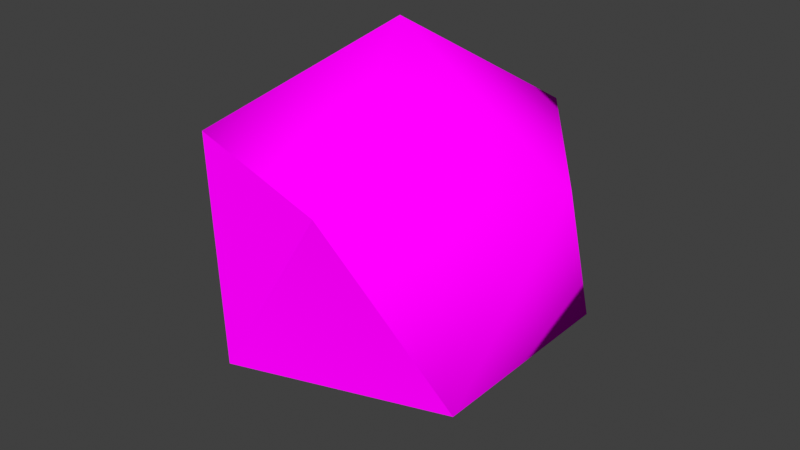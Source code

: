 # Source: head.blend  (saved by Blender 2.93.21; exported with 4.5.12 LTS)
import bpy
from mathutils import Matrix  # noqa: F401  (used for matrix-valued properties, if any)

bpy.ops.wm.read_factory_settings(use_empty=True)
scene = bpy.context.scene
scene.name = 'Scene'

# ---- collections
col_collection = bpy.data.collections.new('Collection'); scene.collection.children.link(col_collection)

# ---- images (referenced by path relative to the original .blend; pixels are not part of the script)
import os
ASSET_DIR = os.environ.get("B2B_ASSET_DIR", "")  # directory of the original .blend (textures are referenced by path, not embedded)
HERE = os.path.dirname(os.path.abspath(__file__))  # packed textures are extracted next to this script under _unpacked/

def load_image(name, relpath, width, height, colorspace="sRGB"):
    """Load a texture the original file referenced (path relative to the .blend, or extracted next to this script)."""
    p = next((c for c in (os.path.join(HERE, relpath), os.path.join(ASSET_DIR, relpath)) if relpath and os.path.exists(c)), "")
    if p:
        img = bpy.data.images.load(p, check_existing=True)
        img.name = name
    else:  # same state as the original file: an image datablock whose file is absent (Cycles renders it pink)
        img = bpy.data.images.new(name, width, height)
        img.source = "FILE"
        img.filepath = "//" + (relpath or name)
    img.colorspace_settings.name = colorspace
    return img
img_untitled = load_image('Untitled', 'head.png', 1024, 1024, 'sRGB')

# ---- materials (node trees are filled in below, after node groups)
mat_head = bpy.data.materials.new('head')
mat_head.use_transparent_shadow = False

# ---- material node trees
mat_head.use_nodes = True; mat_head.node_tree.nodes.clear()
_N = mat_head.node_tree.nodes; _L = mat_head.node_tree.links
n0 = _N.new('ShaderNodeOutputMaterial'); n0.name = 'Material Output'; n0.location = (300, 300)
n1 = _N.new('ShaderNodeBsdfDiffuse'); n1.name = 'Diffuse BSDF'; n1.location = (10, 300)
n1.inputs[1].default_value = 0.5
n2 = _N.new('ShaderNodeTexImage'); n2.name = 'Image Texture'; n2.location = (-180, 280)
n2.image = img_untitled
_L.new(n1.outputs[0], n0.inputs[0])
_L.new(n2.outputs[0], n1.inputs[0])
n0.is_active_output = True

# ---- world
world_world = bpy.data.worlds.new('World'); scene.world = world_world
world_world.use_nodes = True; world_world.node_tree.nodes.clear()
_N = world_world.node_tree.nodes; _L = world_world.node_tree.links
n0 = _N.new('ShaderNodeOutputWorld'); n0.name = 'World Output'; n0.location = (300, 300)
n1 = _N.new('ShaderNodeBackground'); n1.name = 'Background'; n1.location = (10, 300)
n1.inputs[0].default_value = (0.05088, 0.05088, 0.05088, 1.0)
_L.new(n1.outputs[0], n0.inputs[0])
n0.is_active_output = True
world_world.color = (0.05088, 0.05088, 0.05088)
world_world.use_sun_shadow = False
world_world.sun_shadow_jitter_overblur = 0.0

# ---- meshes
me_icosphere = bpy.data.meshes.new('Icosphere')
me_icosphere.from_pydata([(0.0, 0.0, -1.0), (0.7236, -0.5257, -0.4472), (-0.2764, -0.8506, -0.4472), (-0.8944, 0.0, -0.4472), (-0.2764, 0.8506, -0.4472), (0.7236, 0.5257, -0.4472), (0.2764, -0.8506, 0.4472), (-0.7236, -0.5257, 0.4472), (-0.7236, 0.5257, 0.4472), (0.2764, 0.8506, 0.4472), (0.8944, 0.0, 0.4472), (0.0, 0.0, 1.0), (0.7236, -0.5257, -0.4472), (-0.2764, -0.8506, -0.4472), (-0.2764, -0.8506, -0.4472), (0.2764, -0.8506, 0.4472), (0.2764, -0.8506, 0.4472), (-0.7236, -0.5257, 0.4472)], [], [(0, 12, 13), (12, 0, 5), (0, 13, 3), (0, 3, 4), (0, 4, 5), (12, 5, 10), (14, 1, 15), (3, 13, 17), (4, 3, 8), (5, 4, 9), (12, 10, 16), (2, 6, 7), (3, 17, 8), (4, 8, 9), (5, 9, 10), (16, 10, 11), (17, 16, 11), (8, 17, 11), (9, 8, 11), (10, 9, 11)])
me_icosphere.polygons.foreach_set('use_smooth', [True] * 20)
_uv = me_icosphere.uv_layers.new(name='UVMap')
_uv.uv.foreach_set('vector', [0.2261, 0.0329, 0.3044, 0.1684, 0.1479, 0.1684, 0.3044, 0.1684, 0.3826, 0.0329, 0.4609, 0.1684, 0.8521, 0.0329, 0.9304, 0.1684, 0.7739, 0.1684, 0.6956, 0.0329, 0.7739, 0.1684, 0.6174, 0.1684, 0.5391, 0.0329, 0.6174, 0.1684, 0.4609, 0.1684, 0.3044, 0.1684, 0.4609, 0.1684, 0.3826, 0.304, 0.3516, 0.501, 0.8496, 0.501, 0.6006, 0.9323, 0.7739, 0.1684, 0.9304, 0.1684, 0.8521, 0.304, 0.6174, 0.1684, 0.7739, 0.1684, 0.6956, 0.304, 0.4609, 0.1684, 0.6174, 0.1684, 0.5391, 0.304, 0.3044, 0.1684, 0.3826, 0.304, 0.2261, 0.304, 0.3516, 0.501, 0.6006, 0.9323, 0.1026, 0.9323, 0.7739, 0.1684, 0.8521, 0.304, 0.6956, 0.304, 0.6174, 0.1684, 0.6956, 0.304, 0.5391, 0.304, 0.4609, 0.1684, 0.5391, 0.304, 0.3826, 0.304, 0.2261, 0.304, 0.3826, 0.304, 0.3044, 0.4395, 0.06964, 0.304, 0.2261, 0.304, 0.1479, 0.4395, 0.6956, 0.304, 0.8521, 0.304, 0.7739, 0.4395, 0.5391, 0.304, 0.6956, 0.304, 0.6174, 0.4395, 0.3826, 0.304, 0.5391, 0.304, 0.4609, 0.4395])
_ca = me_icosphere.color_attributes.new('Col', 'BYTE_COLOR', 'CORNER')
_ca.data.foreach_set('color', [0.0, 0.0006071, 1.0, 1.0, 0.05613, 0.05613, 1.0, 1.0, 0.0009106, 0.001214, 1.0, 1.0, 0.05613, 0.05613, 1.0, 1.0, 0.0, 0.0006071, 1.0, 1.0, 0.0, 0.0006071, 1.0, 1.0, 0.0, 0.0006071, 1.0, 1.0, 0.0009106, 0.001214, 1.0, 1.0, 0.0009106, 0.0009106, 1.0, 1.0, 0.0, 0.0006071, 1.0, 1.0, 0.0009106, 0.0009106, 1.0, 1.0, 0.0, 0.0006071, 1.0, 1.0, 0.0, 0.0006071, 1.0, 1.0, 0.0, 0.0006071, 1.0, 1.0, 0.0, 0.0006071, 1.0, 1.0, 0.05613, 0.05613, 1.0, 1.0, 0.0, 0.0006071, 1.0, 1.0, 0.0, 0.0006071, 1.0, 1.0, 0.0009106, 0.001214, 1.0, 1.0, 0.05613, 0.05613, 1.0, 1.0, 0.01521, 0.01521, 1.0, 1.0, 0.0009106, 0.0009106, 1.0, 1.0, 0.0009106, 0.001214, 1.0, 1.0, 0.0006071, 0.0009106, 1.0, 1.0, 0.0, 0.0006071, 1.0, 1.0, 0.0009106, 0.0009106, 1.0, 1.0, 0.0137, 0.0137, 1.0, 1.0, 0.0, 0.0006071, 1.0, 1.0, 0.0, 0.0006071, 1.0, 1.0, 0.0003035, 0.0006071, 1.0, 1.0, 0.05613, 0.05613, 1.0, 1.0, 0.0, 0.0006071, 1.0, 1.0, 0.01521, 0.01521, 1.0, 1.0, 0.0009106, 0.001214, 1.0, 1.0, 0.01521, 0.01521, 1.0, 1.0, 0.0006071, 0.0009106, 1.0, 1.0, 0.0009106, 0.0009106, 1.0, 1.0, 0.0006071, 0.0009106, 1.0, 1.0, 0.0137, 0.0137, 1.0, 1.0, 0.0, 0.0006071, 1.0, 1.0, 0.0137, 0.0137, 1.0, 1.0, 0.0003035, 0.0006071, 1.0, 1.0, 0.0, 0.0006071, 1.0, 1.0, 0.0003035, 0.0006071, 1.0, 1.0, 0.0, 0.0006071, 1.0, 1.0, 0.01521, 0.01521, 1.0, 1.0, 0.0, 0.0006071, 1.0, 1.0, 0.003035, 0.003035, 1.0, 1.0, 0.0006071, 0.0009106, 1.0, 1.0, 0.01521, 0.01521, 1.0, 1.0, 0.003035, 0.003035, 1.0, 1.0, 0.0137, 0.0137, 1.0, 1.0, 0.0006071, 0.0009106, 1.0, 1.0, 0.003035, 0.003035, 1.0, 1.0, 0.0003035, 0.0006071, 1.0, 1.0, 0.0137, 0.0137, 1.0, 1.0, 0.003035, 0.003035, 1.0, 1.0, 0.0, 0.0006071, 1.0, 1.0, 0.0003035, 0.0006071, 1.0, 1.0, 0.003035, 0.003035, 1.0, 1.0])
me_icosphere.materials.append(mat_head)
me_icosphere.use_remesh_fix_poles = True
me_icosphere.use_remesh_preserve_attributes = False
me_icosphere.update()

# ---- objects
ob_icosphere = bpy.data.objects.new('Icosphere', me_icosphere)

# ---- transforms, parenting, visibility, modifiers, constraints
ob_icosphere.location = (0.0, 0.0, 0.0)

# ---- collection membership
col_collection.objects.link(ob_icosphere)

# ---- scene / render settings (as saved in the file)
scene.frame_start = 1; scene.frame_end = 250; scene.frame_set(1)
scene.render.engine = 'BLENDER_EEVEE_NEXT'
scene.cycles.use_denoising = False
scene.cycles.samples = 128
scene.cycles.sampling_pattern = 'TABULATED_SOBOL'
scene.cycles.use_adaptive_sampling = False
scene.cycles.use_light_tree = False
scene.view_settings.view_transform = 'Standard'
bpy.context.view_layer.update()

# ---- added for rendering (the .blend has no active camera and no usable light): camera, sun
cam_auto = bpy.data.cameras.new('AutoCamera')
cam_auto.lens = 50.0
cam_auto.sensor_width = 36.0
cam_auto.clip_end = 1000.0
ob_auto_camera = bpy.data.objects.new('AutoCamera', cam_auto)
scene.collection.objects.link(ob_auto_camera)
ob_auto_camera.location = (2.93959, -3.5275, 2.35167)
ob_auto_camera.rotation_euler = (1.09748, -7.21219e-08, 0.694738)
scene.camera = ob_auto_camera
light_auto_sun = bpy.data.lights.new('AutoSun', 'SUN')
light_auto_sun.energy = 3.0
light_auto_sun.angle = 0.0523599
ob_auto_sun = bpy.data.objects.new('AutoSun', light_auto_sun)
scene.collection.objects.link(ob_auto_sun)
ob_auto_sun.rotation_euler = (0.872665, 0.174533, 0.523599)
bpy.context.view_layer.update()

